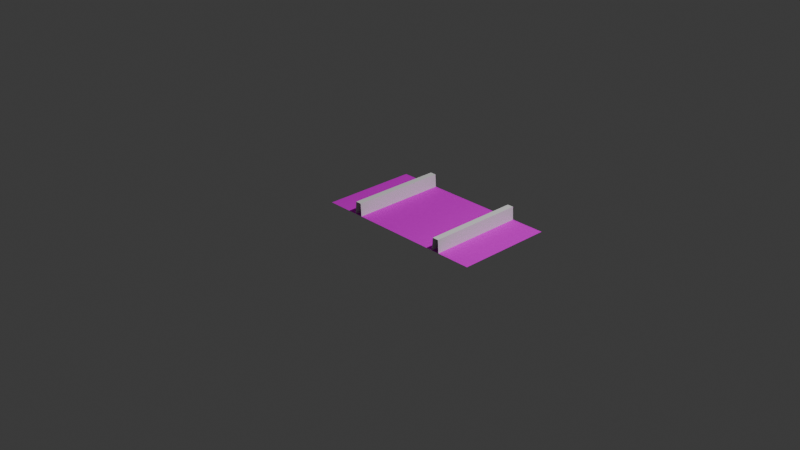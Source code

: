 # Source: cross.blend  (saved by Blender 4.0.36; exported with 4.5.12 LTS)
import bpy
from mathutils import Matrix  # noqa: F401  (used for matrix-valued properties, if any)

bpy.ops.wm.read_factory_settings(use_empty=True)
scene = bpy.context.scene
scene.name = 'Scene'

# ---- collections
col_collection = bpy.data.collections.new('Collection'); scene.collection.children.link(col_collection)

# ---- images (referenced by path relative to the original .blend; pixels are not part of the script)
import os
ASSET_DIR = os.environ.get("B2B_ASSET_DIR", "")  # directory of the original .blend (textures are referenced by path, not embedded)
HERE = os.path.dirname(os.path.abspath(__file__))  # packed textures are extracted next to this script under _unpacked/

def load_image(name, relpath, width, height, colorspace="sRGB"):
    """Load a texture the original file referenced (path relative to the .blend, or extracted next to this script)."""
    p = next((c for c in (os.path.join(HERE, relpath), os.path.join(ASSET_DIR, relpath)) if relpath and os.path.exists(c)), "")
    if p:
        img = bpy.data.images.load(p, check_existing=True)
        img.name = name
    else:  # same state as the original file: an image datablock whose file is absent (Cycles renders it pink)
        img = bpy.data.images.new(name, width, height)
        img.source = "FILE"
        img.filepath = "//" + (relpath or name)
    img.colorspace_settings.name = colorspace
    return img
img_sk_tie_png_001 = load_image('Sk_Tie.png.001', 'Sk_Tie.png', 1024, 1024, 'sRGB')

# ---- materials (node trees are filled in below, after node groups)
mat_tr_bal2material = bpy.data.materials.new('Tr_Bal2Material')
mat_tr_bal2material.diffuse_color = (1.0, 1.0, 1.0, 1.0)
mat_tr_bal2material.specular_color = (0.0, 0.0, 0.0)
mat_tr_bal2material.specular_intensity = 0.0
mat_tr_bal2material_003 = bpy.data.materials.new('Tr_Bal2Material.003')
mat_tr_bal2material_003.diffuse_color = (1.0, 1.0, 1.0, 1.0)
mat_tr_bal2material_003.specular_color = (0.0, 0.0, 0.0)
mat_tr_bal2material_003.specular_intensity = 0.0
mat_tr_bal2material_004 = bpy.data.materials.new('Tr_Bal2Material.004')
mat_tr_bal2material_004.diffuse_color = (1.0, 1.0, 1.0, 1.0)
mat_tr_bal2material_004.specular_color = (0.0, 0.0, 0.0)
mat_tr_bal2material_004.specular_intensity = 0.0

# ---- material node trees
mat_tr_bal2material.use_nodes = True; mat_tr_bal2material.node_tree.nodes.clear()
_N = mat_tr_bal2material.node_tree.nodes; _L = mat_tr_bal2material.node_tree.links
n0 = _N.new('ShaderNodeBsdfPrincipled'); n0.name = 'プリンシプルBSDF'; n0.location = (10, 300)
n0.inputs[3].default_value = 1.45
n0.inputs[13].default_value = 0.0
n0.inputs[14].default_value = (0.0, 0.0, 0.0, 1.0)
n0.inputs[27].default_value = (0.0, 0.0, 0.0, 1.0)
n1 = _N.new('ShaderNodeOutputMaterial'); n1.name = 'マテリアル出力'; n1.location = (300, 300)
n2 = _N.new('ShaderNodeTexImage'); n2.name = '画像テクスチャ'; n2.location = (-300, 150)
n2.image = img_sk_tie_png_001
n3 = _N.new('ShaderNodeMath'); n3.name = 'Math'; n3.location = (0, 0)
n3.hide = True
n3.operation = 'GREATER_THAN'
_L.new(n0.outputs[0], n1.inputs[0])
_L.new(n2.outputs[0], n0.inputs[0])
_L.new(n2.outputs[1], n3.inputs[0])
_L.new(n3.outputs[0], n0.inputs[4])
n1.is_active_output = True
mat_tr_bal2material_003.use_nodes = True; mat_tr_bal2material_003.node_tree.nodes.clear()
_N = mat_tr_bal2material_003.node_tree.nodes; _L = mat_tr_bal2material_003.node_tree.links
n0 = _N.new('ShaderNodeBsdfPrincipled'); n0.name = 'プリンシプルBSDF'; n0.location = (10, 300)
n0.inputs[0].default_value = (1.0, 1.0, 1.0, 1.0)
n0.inputs[3].default_value = 1.45
n0.inputs[13].default_value = 0.0
n0.inputs[14].default_value = (0.0, 0.0, 0.0, 1.0)
n0.inputs[27].default_value = (0.0, 0.0, 0.0, 1.0)
n1 = _N.new('ShaderNodeOutputMaterial'); n1.name = 'マテリアル出力'; n1.location = (300, 300)
_L.new(n0.outputs[0], n1.inputs[0])
n1.is_active_output = True
mat_tr_bal2material_004.use_nodes = True; mat_tr_bal2material_004.node_tree.nodes.clear()
_N = mat_tr_bal2material_004.node_tree.nodes; _L = mat_tr_bal2material_004.node_tree.links
n0 = _N.new('ShaderNodeBsdfPrincipled'); n0.name = 'プリンシプルBSDF'; n0.location = (10, 300)
n0.inputs[0].default_value = (1.0, 1.0, 1.0, 1.0)
n0.inputs[3].default_value = 1.45
n0.inputs[13].default_value = 0.0
n0.inputs[14].default_value = (0.0, 0.0, 0.0, 1.0)
n0.inputs[27].default_value = (0.0, 0.0, 0.0, 1.0)
n1 = _N.new('ShaderNodeOutputMaterial'); n1.name = 'マテリアル出力'; n1.location = (300, 300)
_L.new(n0.outputs[0], n1.inputs[0])
n1.is_active_output = True

# ---- world
world_world = bpy.data.worlds.new('World'); scene.world = world_world
world_world.use_nodes = True; world_world.node_tree.nodes.clear()
_N = world_world.node_tree.nodes; _L = world_world.node_tree.links
n0 = _N.new('ShaderNodeOutputWorld'); n0.name = 'World Output'; n0.location = (300, 300)
n1 = _N.new('ShaderNodeBackground'); n1.name = 'Background'; n1.location = (10, 300)
n1.inputs[0].default_value = (0.05088, 0.05088, 0.05088, 1.0)
_L.new(n1.outputs[0], n0.inputs[0])
n0.is_active_output = True
world_world.color = (0.05088, 0.05088, 0.05088)
world_world.use_sun_shadow = False
world_world.sun_shadow_jitter_overblur = 0.0

# ---- cameras
cam_camera = bpy.data.cameras.new('Camera')
cam_camera.clip_end = 100.0
cam_camera.ortho_scale = 7.314

# ---- lights
light_light = bpy.data.lights.new('Light', 'POINT')
light_light.transmission_factor = 0.0
light_light.use_soft_falloff = False
light_light.energy = 1000.0
light_light.shadow_soft_size = 0.1
light_light.shadow_maximum_resolution = 0.006
light_light.use_absolute_resolution = True

# ---- meshes
me_mesh_006 = bpy.data.meshes.new('mesh.006')
me_mesh_006.from_pydata([(1.0, 0.55, 0.0), (-1.0, 0.55, 0.0), (-1.0, -0.55, 0.0), (1.0, -0.55, 0.0)], [], [(0, 1, 2), (3, 0, 2)])
_uv = me_mesh_006.uv_layers.new(name='UVMap')
_uv.uv.foreach_set('vector', [1.0, -0.2, 0.0, -0.2, 0.0, -0.6, 1.0, -0.6, 1.0, -0.2, 0.0, -0.6])
me_mesh_006.materials.append(mat_tr_bal2material)
me_mesh_006.update()
me_mesh_009 = bpy.data.meshes.new('mesh.009')
me_mesh_009.from_pydata([(-0.035, 0.55, 0.0765), (-0.045, 0.55, -0.0765), (-0.045, -0.55, -0.0765), (-0.035, -0.55, 0.0765), (0.035, 0.55, 0.0765), (0.035, -0.55, 0.0765), (0.045, 0.55, -0.0765), (0.045, -0.55, -0.0765)], [], [(0, 1, 2), (3, 0, 2), (4, 0, 3), (5, 4, 3), (6, 4, 5), (7, 6, 5)])
_uv = me_mesh_009.uv_layers.new(name='UVMap')
_uv.uv.foreach_set('vector', [0.25, 1.2, 0.0, 1.2, 0.0, 1.0, 0.25, 1.0, 0.25, 1.2, 0.0, 1.0, 0.75, 1.2, 0.25, 1.2, 0.25, 1.0, 0.75, 1.0, 0.75, 1.2, 0.25, 1.0, 1.0, 1.2, 0.75, 1.2, 0.75, 1.0, 1.0, 1.0, 1.0, 1.2, 0.75, 1.0])
me_mesh_009.materials.append(mat_tr_bal2material_003)
me_mesh_009.update()
me_mesh_010 = bpy.data.meshes.new('mesh.010')
me_mesh_010.from_pydata([(-0.035, 0.55, 0.0765), (-0.045, 0.55, -0.0765), (-0.045, -0.55, -0.0765), (-0.035, -0.55, 0.0765), (0.035, 0.55, 0.0765), (0.035, -0.55, 0.0765), (0.045, 0.55, -0.0765), (0.045, -0.55, -0.0765)], [], [(0, 1, 2), (3, 0, 2), (4, 0, 3), (5, 4, 3), (6, 4, 5), (7, 6, 5)])
_uv = me_mesh_010.uv_layers.new(name='UVMap')
_uv.uv.foreach_set('vector', [0.25, 1.2, 0.0, 1.2, 0.0, 1.0, 0.25, 1.0, 0.25, 1.2, 0.0, 1.0, 0.75, 1.2, 0.25, 1.2, 0.25, 1.0, 0.75, 1.0, 0.75, 1.2, 0.25, 1.0, 1.0, 1.2, 0.75, 1.2, 0.75, 1.0, 1.0, 1.0, 1.0, 1.2, 0.75, 1.0])
me_mesh_010.materials.append(mat_tr_bal2material_004)
me_mesh_010.update()

# ---- objects
ob_tr_bal2 = bpy.data.objects.new('Tr_Bal2', me_mesh_006)
ob_tr_bal2_003 = bpy.data.objects.new('Tr_Bal2.003', me_mesh_009)
ob_tr_bal2_004 = bpy.data.objects.new('Tr_Bal2.004', me_mesh_010)
ob_light = bpy.data.objects.new('Light', light_light)
ob_camera = bpy.data.objects.new('Camera', cam_camera)

# ---- transforms, parenting, visibility, modifiers, constraints
ob_tr_bal2.location = (0.0, 0.5, -0.1448)
ob_tr_bal2_003.location = (-0.568, 0.5, -0.0765)
ob_tr_bal2_004.location = (0.568, 0.5, -0.0765)
ob_light.location = (4.076, 1.005, 5.904)
ob_light.rotation_euler = (0.6503, 0.05522, 1.866)
ob_light.lock_rotations_4d = False
ob_light.empty_display_type = 'ARROWS'
ob_light.color = (0.0, 0.0, 0.0, 0.0)
ob_light.lineart.crease_threshold = 0.0
ob_camera.location = (7.359, -6.926, 4.958)
ob_camera.rotation_euler = (1.109, 0.0, 0.8149)
ob_camera.lock_rotations_4d = False
ob_camera.empty_display_type = 'ARROWS'
ob_camera.color = (0.0, 0.0, 0.0, 0.0)
ob_camera.display_type = 'WIRE'
ob_camera.lineart.crease_threshold = 0.0

# ---- collection membership
scene.collection.objects.link(ob_tr_bal2)
scene.collection.objects.link(ob_tr_bal2_003)
scene.collection.objects.link(ob_tr_bal2_004)
col_collection.objects.link(ob_light)
col_collection.objects.link(ob_camera)

# ---- scene / render settings (as saved in the file)
scene.camera = ob_camera
scene.frame_start = 1; scene.frame_end = 250; scene.frame_set(1)
scene.render.engine = 'BLENDER_EEVEE_NEXT'
scene.cycles.sampling_pattern = 'TABULATED_SOBOL'
bpy.context.view_layer.update()
